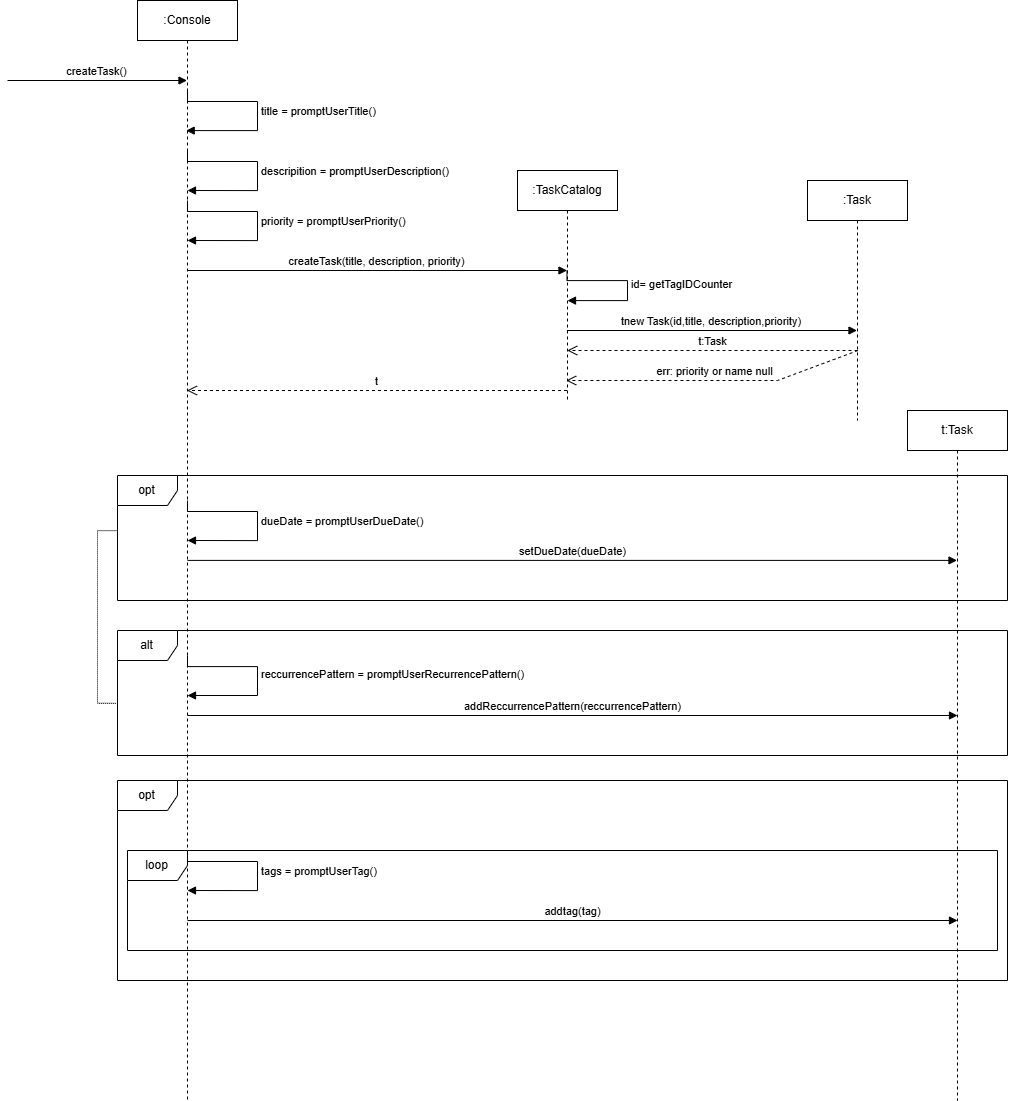

The diagram above was exported from draw.io. Its source (the exported page's mxGraphModel, read from the mxfile embedded in the PNG):
<mxGraphModel dx="1036" dy="1533" grid="1" gridSize="10" guides="1" tooltips="1" connect="1" arrows="1" fold="1" page="1" pageScale="1" pageWidth="827" pageHeight="1169" math="0" shadow="0">
  <root>
    <mxCell id="0" />
    <mxCell id="1" parent="0" />
    <mxCell id="MbxHPSqFmq20jP00BAlV-1" parent="1" style="shape=umlLifeline;perimeter=lifelinePerimeter;whiteSpace=wrap;html=1;container=1;dropTarget=0;collapsible=0;recursiveResize=0;outlineConnect=0;portConstraint=eastwest;newEdgeStyle={&quot;curved&quot;:0,&quot;rounded&quot;:0};" value=":Console" vertex="1">
      <mxGeometry height="1100" width="100" x="140" y="10" as="geometry" />
    </mxCell>
    <mxCell id="MbxHPSqFmq20jP00BAlV-2" edge="1" parent="1" style="html=1;verticalAlign=bottom;endArrow=block;curved=0;rounded=0;" value="createTask()">
      <mxGeometry relative="1" width="80" as="geometry">
        <mxPoint x="10" y="90" as="sourcePoint" />
        <mxPoint x="189.5" y="90" as="targetPoint" />
      </mxGeometry>
    </mxCell>
    <mxCell id="MbxHPSqFmq20jP00BAlV-3" parent="1" style="shape=umlLifeline;perimeter=lifelinePerimeter;whiteSpace=wrap;html=1;container=1;dropTarget=0;collapsible=0;recursiveResize=0;outlineConnect=0;portConstraint=eastwest;newEdgeStyle={&quot;curved&quot;:0,&quot;rounded&quot;:0};" value=":TaskCatalog" vertex="1">
      <mxGeometry height="230" width="100" x="520" y="180" as="geometry" />
    </mxCell>
    <mxCell id="MbxHPSqFmq20jP00BAlV-4" edge="1" parent="1" style="html=1;verticalAlign=bottom;endArrow=block;curved=0;rounded=0;" value="createTask(title, description, priority)">
      <mxGeometry relative="1" width="80" as="geometry">
        <mxPoint x="190" y="280" as="sourcePoint" />
        <mxPoint x="569.5" y="280" as="targetPoint" />
      </mxGeometry>
    </mxCell>
    <mxCell id="MbxHPSqFmq20jP00BAlV-8" edge="1" parent="1" style="html=1;verticalAlign=bottom;endArrow=block;curved=0;rounded=0;" value="tnew Task(id,title, description,priority)&amp;nbsp;">
      <mxGeometry relative="1" width="80" as="geometry">
        <mxPoint x="569.5" y="340" as="sourcePoint" />
        <mxPoint x="859.5" y="340" as="targetPoint" />
      </mxGeometry>
    </mxCell>
    <mxCell id="MbxHPSqFmq20jP00BAlV-9" edge="1" parent="1" style="html=1;align=left;spacingLeft=2;endArrow=block;rounded=0;edgeStyle=orthogonalEdgeStyle;curved=0;rounded=0;exitX=0.5;exitY=0.4;exitDx=0;exitDy=0;exitPerimeter=0;" target="MbxHPSqFmq20jP00BAlV-1" value="title = promptUserTitle()">
      <mxGeometry relative="1" as="geometry">
        <Array as="points">
          <mxPoint x="190" y="111" />
          <mxPoint x="260" y="111" />
          <mxPoint x="260" y="140" />
        </Array>
        <mxPoint x="190" y="100" as="sourcePoint" />
        <mxPoint x="200" y="130" as="targetPoint" />
      </mxGeometry>
    </mxCell>
    <mxCell id="MbxHPSqFmq20jP00BAlV-10" edge="1" parent="1" style="html=1;align=left;spacingLeft=2;endArrow=block;rounded=0;edgeStyle=orthogonalEdgeStyle;curved=0;rounded=0;exitX=0.5;exitY=0.4;exitDx=0;exitDy=0;exitPerimeter=0;" value="descripition = promptUserDescription()">
      <mxGeometry relative="1" as="geometry">
        <Array as="points">
          <mxPoint x="190" y="171" />
          <mxPoint x="260" y="171" />
          <mxPoint x="260" y="200" />
        </Array>
        <mxPoint x="190" y="160" as="sourcePoint" />
        <mxPoint x="190" y="200" as="targetPoint" />
      </mxGeometry>
    </mxCell>
    <mxCell id="MbxHPSqFmq20jP00BAlV-11" edge="1" parent="1" style="html=1;align=left;spacingLeft=2;endArrow=block;rounded=0;edgeStyle=orthogonalEdgeStyle;curved=0;rounded=0;exitX=0.5;exitY=0.4;exitDx=0;exitDy=0;exitPerimeter=0;" value="priority = promptUserPriority()">
      <mxGeometry relative="1" as="geometry">
        <Array as="points">
          <mxPoint x="190" y="221" />
          <mxPoint x="260" y="221" />
          <mxPoint x="260" y="250" />
        </Array>
        <mxPoint x="190" y="210" as="sourcePoint" />
        <mxPoint x="190" y="250" as="targetPoint" />
      </mxGeometry>
    </mxCell>
    <mxCell id="MbxHPSqFmq20jP00BAlV-12" parent="1" style="shape=umlLifeline;perimeter=lifelinePerimeter;whiteSpace=wrap;html=1;container=1;dropTarget=0;collapsible=0;recursiveResize=0;outlineConnect=0;portConstraint=eastwest;newEdgeStyle={&quot;curved&quot;:0,&quot;rounded&quot;:0};" value=":Task" vertex="1">
      <mxGeometry height="240" width="100" x="810" y="190" as="geometry" />
    </mxCell>
    <mxCell id="MbxHPSqFmq20jP00BAlV-7" edge="1" parent="1" style="html=1;align=left;spacingLeft=2;endArrow=block;rounded=0;edgeStyle=orthogonalEdgeStyle;curved=0;rounded=0;" value="id= getTagIDCounter">
      <mxGeometry relative="1" as="geometry">
        <Array as="points">
          <mxPoint x="570" y="290" />
          <mxPoint x="630" y="290" />
          <mxPoint x="630" y="310" />
          <mxPoint x="570" y="310" />
        </Array>
        <mxPoint x="569.5" y="280" as="sourcePoint" />
        <mxPoint x="570" y="310" as="targetPoint" />
      </mxGeometry>
    </mxCell>
    <mxCell id="MbxHPSqFmq20jP00BAlV-16" parent="1" style="shape=umlLifeline;perimeter=lifelinePerimeter;whiteSpace=wrap;html=1;container=1;dropTarget=0;collapsible=0;recursiveResize=0;outlineConnect=0;portConstraint=eastwest;newEdgeStyle={&quot;curved&quot;:0,&quot;rounded&quot;:0};" value="t:Task" vertex="1">
      <mxGeometry height="690" width="100" x="910" y="420" as="geometry" />
    </mxCell>
    <mxCell id="MbxHPSqFmq20jP00BAlV-20" edge="1" parent="1" style="html=1;verticalAlign=bottom;endArrow=open;dashed=1;endSize=8;curved=0;rounded=0;" value="t">
      <mxGeometry relative="1" as="geometry">
        <mxPoint as="offset" />
        <mxPoint x="569.5" y="400" as="sourcePoint" />
        <mxPoint x="189.5" y="400" as="targetPoint" />
      </mxGeometry>
    </mxCell>
    <mxCell id="MbxHPSqFmq20jP00BAlV-21" parent="1" style="shape=umlFrame;whiteSpace=wrap;html=1;pointerEvents=0;" value="opt" vertex="1">
      <mxGeometry height="125" width="890" x="120" y="485" as="geometry" />
    </mxCell>
    <mxCell id="MbxHPSqFmq20jP00BAlV-22" edge="1" parent="1" style="html=1;align=left;spacingLeft=2;endArrow=block;rounded=0;edgeStyle=orthogonalEdgeStyle;curved=0;rounded=0;exitX=0.5;exitY=0.4;exitDx=0;exitDy=0;exitPerimeter=0;" value="dueDate = promptUserDueDate()">
      <mxGeometry relative="1" as="geometry">
        <Array as="points">
          <mxPoint x="190" y="521" />
          <mxPoint x="260" y="521" />
          <mxPoint x="260" y="550" />
        </Array>
        <mxPoint x="190" y="510" as="sourcePoint" />
        <mxPoint x="190" y="550" as="targetPoint" />
      </mxGeometry>
    </mxCell>
    <mxCell id="MbxHPSqFmq20jP00BAlV-23" edge="1" parent="1" source="MbxHPSqFmq20jP00BAlV-1" style="html=1;verticalAlign=bottom;endArrow=block;curved=0;rounded=0;exitX=0.5;exitY=0.509;exitDx=0;exitDy=0;exitPerimeter=0;" target="MbxHPSqFmq20jP00BAlV-16" value="setDueDate(dueDate)">
      <mxGeometry relative="1" width="80" as="geometry">
        <mxPoint x="200" y="570" as="sourcePoint" />
        <mxPoint x="955" y="570" as="targetPoint" />
      </mxGeometry>
    </mxCell>
    <mxCell id="MbxHPSqFmq20jP00BAlV-24" parent="1" style="shape=umlFrame;whiteSpace=wrap;html=1;pointerEvents=0;" value="alt" vertex="1">
      <mxGeometry height="125" width="890" x="120" y="640" as="geometry" />
    </mxCell>
    <mxCell id="MbxHPSqFmq20jP00BAlV-25" edge="1" parent="1" style="html=1;align=left;spacingLeft=2;endArrow=block;rounded=0;edgeStyle=orthogonalEdgeStyle;curved=0;rounded=0;exitX=0.5;exitY=0.4;exitDx=0;exitDy=0;exitPerimeter=0;" value="reccurrencePattern = promptUserRecurrencePattern()">
      <mxGeometry relative="1" as="geometry">
        <mxPoint as="offset" />
        <Array as="points">
          <mxPoint x="190" y="676" />
          <mxPoint x="260" y="676" />
          <mxPoint x="260" y="705" />
        </Array>
        <mxPoint x="190" y="665" as="sourcePoint" />
        <mxPoint x="190" y="705" as="targetPoint" />
      </mxGeometry>
    </mxCell>
    <mxCell id="MbxHPSqFmq20jP00BAlV-26" edge="1" parent="1" style="html=1;verticalAlign=bottom;endArrow=block;curved=0;rounded=0;exitX=0.5;exitY=0.509;exitDx=0;exitDy=0;exitPerimeter=0;" value="addReccurrencePattern(reccurrencePattern)">
      <mxGeometry relative="1" width="80" as="geometry">
        <mxPoint x="190" y="725" as="sourcePoint" />
        <mxPoint x="960" y="725" as="targetPoint" />
      </mxGeometry>
    </mxCell>
    <mxCell id="MbxHPSqFmq20jP00BAlV-27" parent="1" style="shape=umlFrame;whiteSpace=wrap;html=1;pointerEvents=0;" value="opt" vertex="1">
      <mxGeometry height="200" width="890" x="120" y="790" as="geometry" />
    </mxCell>
    <mxCell id="MbxHPSqFmq20jP00BAlV-28" edge="1" parent="1" style="html=1;align=left;spacingLeft=2;endArrow=block;rounded=0;edgeStyle=orthogonalEdgeStyle;curved=0;rounded=0;exitX=0.5;exitY=0.4;exitDx=0;exitDy=0;exitPerimeter=0;" value="tags = promptUserTag()">
      <mxGeometry relative="1" as="geometry">
        <Array as="points">
          <mxPoint x="190" y="871" />
          <mxPoint x="260" y="871" />
          <mxPoint x="260" y="900" />
        </Array>
        <mxPoint x="190" y="860" as="sourcePoint" />
        <mxPoint x="190" y="900" as="targetPoint" />
      </mxGeometry>
    </mxCell>
    <mxCell id="MbxHPSqFmq20jP00BAlV-29" edge="1" parent="1" style="html=1;verticalAlign=bottom;endArrow=block;curved=0;rounded=0;exitX=0.5;exitY=0.509;exitDx=0;exitDy=0;exitPerimeter=0;" value="addtag(tag)">
      <mxGeometry relative="1" width="80" as="geometry">
        <mxPoint x="190" y="930" as="sourcePoint" />
        <mxPoint x="960" y="930" as="targetPoint" />
      </mxGeometry>
    </mxCell>
    <mxCell id="MbxHPSqFmq20jP00BAlV-30" edge="1" parent="1" source="MbxHPSqFmq20jP00BAlV-21" style="edgeStyle=orthogonalEdgeStyle;rounded=0;orthogonalLoop=1;jettySize=auto;html=1;entryX=-0.001;entryY=0.583;entryDx=0;entryDy=0;entryPerimeter=0;endArrow=none;endFill=0;dashed=1;dashPattern=1 1;" target="MbxHPSqFmq20jP00BAlV-24">
      <mxGeometry relative="1" as="geometry">
        <Array as="points">
          <mxPoint x="100" y="540" />
          <mxPoint x="100" y="713" />
        </Array>
      </mxGeometry>
    </mxCell>
    <mxCell id="c_6vIqQQ_j4ApHVFElL5-1" parent="1" style="shape=umlFrame;whiteSpace=wrap;html=1;pointerEvents=0;" value="loop" vertex="1">
      <mxGeometry height="100" width="870" x="130" y="860" as="geometry" />
    </mxCell>
    <mxCell id="PSX-fyfKc3fACCH1foL9-4" edge="1" parent="1" style="html=1;verticalAlign=bottom;endArrow=open;dashed=1;endSize=8;curved=0;rounded=0;" value="t:Task">
      <mxGeometry relative="1" as="geometry">
        <mxPoint as="offset" />
        <mxPoint x="860" y="360" as="sourcePoint" />
        <mxPoint x="569.7307692307693" y="360" as="targetPoint" />
      </mxGeometry>
    </mxCell>
    <mxCell id="PSX-fyfKc3fACCH1foL9-5" edge="1" parent="1" style="html=1;verticalAlign=bottom;endArrow=open;dashed=1;endSize=8;curved=0;rounded=0;" target="MbxHPSqFmq20jP00BAlV-3" value="err: priority or name null">
      <mxGeometry relative="1" as="geometry">
        <mxPoint as="offset" />
        <Array as="points">
          <mxPoint x="780" y="390" />
        </Array>
        <mxPoint x="860.5" y="360" as="sourcePoint" />
        <mxPoint x="569.7307692307693" y="380" as="targetPoint" />
      </mxGeometry>
    </mxCell>
  </root>
</mxGraphModel>